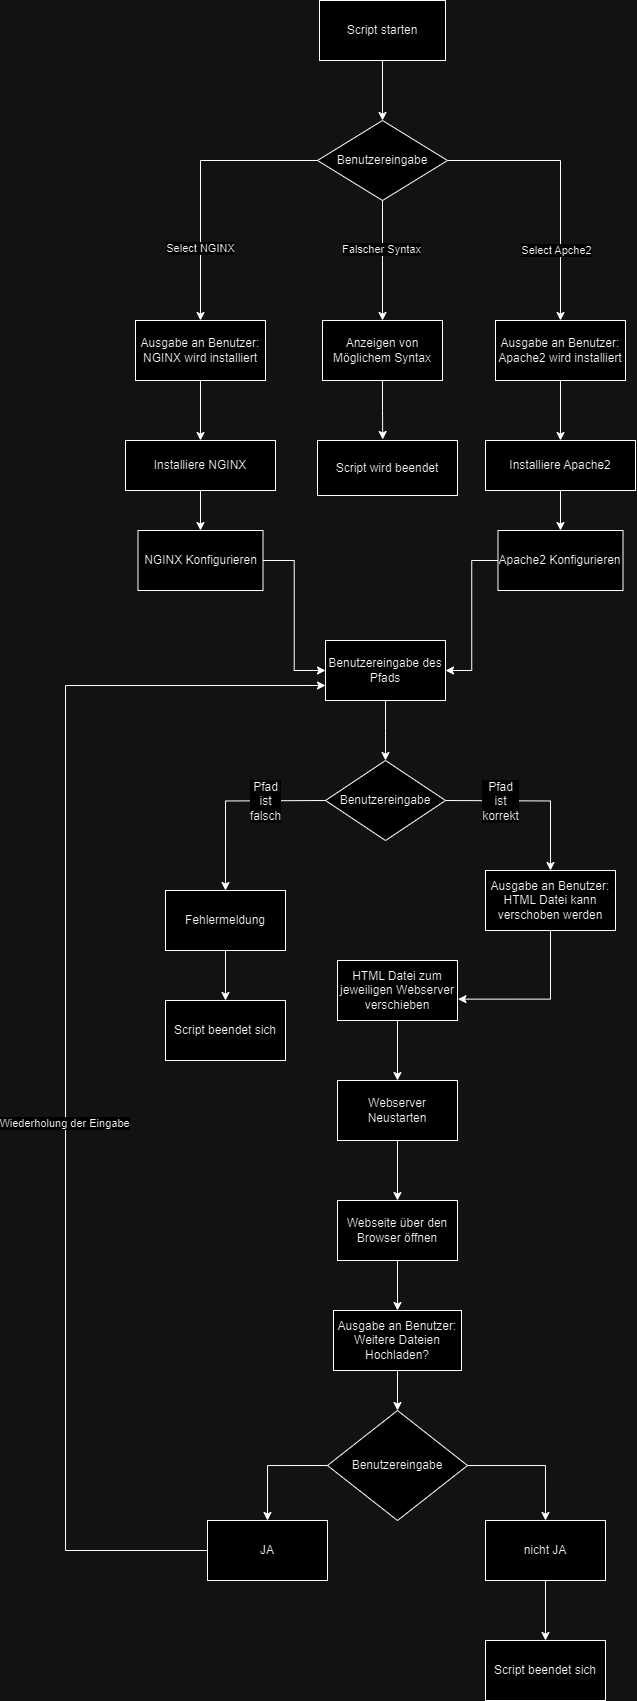

The diagram above was exported from draw.io. Its source (the exported page's mxGraphModel, read from the mxfile embedded in the PNG):
<mxGraphModel dx="989" dy="532" grid="1" gridSize="10" guides="1" tooltips="1" connect="1" arrows="1" fold="1" page="1" pageScale="1" pageWidth="827" pageHeight="1169" math="0" shadow="0">
  <root>
    <mxCell id="0" />
    <mxCell id="1" parent="0" />
    <mxCell id="sjNTEyT-V5rt2ujIT0__-13" style="edgeStyle=orthogonalEdgeStyle;rounded=0;orthogonalLoop=1;jettySize=auto;html=1;entryX=0.5;entryY=0;entryDx=0;entryDy=0;" edge="1" parent="1" source="sjNTEyT-V5rt2ujIT0__-5" target="sjNTEyT-V5rt2ujIT0__-12">
      <mxGeometry relative="1" as="geometry" />
    </mxCell>
    <mxCell id="sjNTEyT-V5rt2ujIT0__-5" value="Script starten" style="rounded=0;whiteSpace=wrap;html=1;" vertex="1" parent="1">
      <mxGeometry x="354" y="40" width="126" height="60" as="geometry" />
    </mxCell>
    <mxCell id="sjNTEyT-V5rt2ujIT0__-29" style="edgeStyle=orthogonalEdgeStyle;rounded=0;orthogonalLoop=1;jettySize=auto;html=1;entryX=0.5;entryY=0;entryDx=0;entryDy=0;" edge="1" parent="1" source="sjNTEyT-V5rt2ujIT0__-6" target="sjNTEyT-V5rt2ujIT0__-26">
      <mxGeometry relative="1" as="geometry" />
    </mxCell>
    <mxCell id="sjNTEyT-V5rt2ujIT0__-6" value="Ausgabe an Benutzer:&lt;br&gt;NGINX wird installiert" style="rounded=0;whiteSpace=wrap;html=1;" vertex="1" parent="1">
      <mxGeometry x="170" y="360" width="130" height="60" as="geometry" />
    </mxCell>
    <mxCell id="sjNTEyT-V5rt2ujIT0__-28" style="edgeStyle=orthogonalEdgeStyle;rounded=0;orthogonalLoop=1;jettySize=auto;html=1;entryX=0.5;entryY=0;entryDx=0;entryDy=0;" edge="1" parent="1" source="sjNTEyT-V5rt2ujIT0__-7" target="sjNTEyT-V5rt2ujIT0__-27">
      <mxGeometry relative="1" as="geometry" />
    </mxCell>
    <mxCell id="sjNTEyT-V5rt2ujIT0__-7" value="Ausgabe an Benutzer:&lt;br&gt;Apache2 wird installiert" style="rounded=0;whiteSpace=wrap;html=1;" vertex="1" parent="1">
      <mxGeometry x="530" y="360" width="130" height="60" as="geometry" />
    </mxCell>
    <mxCell id="sjNTEyT-V5rt2ujIT0__-18" style="edgeStyle=orthogonalEdgeStyle;rounded=0;orthogonalLoop=1;jettySize=auto;html=1;entryX=0.5;entryY=0;entryDx=0;entryDy=0;" edge="1" parent="1" source="sjNTEyT-V5rt2ujIT0__-12" target="sjNTEyT-V5rt2ujIT0__-7">
      <mxGeometry relative="1" as="geometry" />
    </mxCell>
    <mxCell id="sjNTEyT-V5rt2ujIT0__-22" value="Select Apche2" style="edgeLabel;html=1;align=center;verticalAlign=middle;resizable=0;points=[];" vertex="1" connectable="0" parent="sjNTEyT-V5rt2ujIT0__-18">
      <mxGeometry x="-0.4783" y="2" relative="1" as="geometry">
        <mxPoint x="38" y="92" as="offset" />
      </mxGeometry>
    </mxCell>
    <mxCell id="sjNTEyT-V5rt2ujIT0__-19" style="edgeStyle=orthogonalEdgeStyle;rounded=0;orthogonalLoop=1;jettySize=auto;html=1;entryX=0.5;entryY=0;entryDx=0;entryDy=0;" edge="1" parent="1" source="sjNTEyT-V5rt2ujIT0__-12" target="sjNTEyT-V5rt2ujIT0__-6">
      <mxGeometry relative="1" as="geometry" />
    </mxCell>
    <mxCell id="sjNTEyT-V5rt2ujIT0__-20" value="Select NGINX" style="edgeLabel;html=1;align=center;verticalAlign=middle;resizable=0;points=[];" vertex="1" connectable="0" parent="sjNTEyT-V5rt2ujIT0__-19">
      <mxGeometry x="-0.1549" y="-1" relative="1" as="geometry">
        <mxPoint x="1" y="87" as="offset" />
      </mxGeometry>
    </mxCell>
    <mxCell id="sjNTEyT-V5rt2ujIT0__-23" style="edgeStyle=orthogonalEdgeStyle;rounded=0;orthogonalLoop=1;jettySize=auto;html=1;" edge="1" parent="1" source="sjNTEyT-V5rt2ujIT0__-12">
      <mxGeometry relative="1" as="geometry">
        <mxPoint x="417" y="360" as="targetPoint" />
      </mxGeometry>
    </mxCell>
    <mxCell id="sjNTEyT-V5rt2ujIT0__-24" value="Falscher Syntax" style="edgeLabel;html=1;align=center;verticalAlign=middle;resizable=0;points=[];" vertex="1" connectable="0" parent="sjNTEyT-V5rt2ujIT0__-23">
      <mxGeometry x="-0.1867" y="-1" relative="1" as="geometry">
        <mxPoint as="offset" />
      </mxGeometry>
    </mxCell>
    <mxCell id="sjNTEyT-V5rt2ujIT0__-12" value="Benutzereingabe" style="rhombus;whiteSpace=wrap;html=1;" vertex="1" parent="1">
      <mxGeometry x="352" y="160" width="130" height="80" as="geometry" />
    </mxCell>
    <mxCell id="sjNTEyT-V5rt2ujIT0__-25" value="Anzeigen von Möglichem Syntax" style="rounded=0;whiteSpace=wrap;html=1;" vertex="1" parent="1">
      <mxGeometry x="357" y="360" width="120" height="60" as="geometry" />
    </mxCell>
    <mxCell id="sjNTEyT-V5rt2ujIT0__-35" style="edgeStyle=orthogonalEdgeStyle;rounded=0;orthogonalLoop=1;jettySize=auto;html=1;entryX=0.5;entryY=0;entryDx=0;entryDy=0;" edge="1" parent="1" source="sjNTEyT-V5rt2ujIT0__-26" target="sjNTEyT-V5rt2ujIT0__-32">
      <mxGeometry relative="1" as="geometry" />
    </mxCell>
    <mxCell id="sjNTEyT-V5rt2ujIT0__-26" value="Installiere NGINX" style="rounded=0;whiteSpace=wrap;html=1;" vertex="1" parent="1">
      <mxGeometry x="160" y="480" width="150" height="50" as="geometry" />
    </mxCell>
    <mxCell id="sjNTEyT-V5rt2ujIT0__-37" style="edgeStyle=orthogonalEdgeStyle;rounded=0;orthogonalLoop=1;jettySize=auto;html=1;entryX=0.5;entryY=0;entryDx=0;entryDy=0;" edge="1" parent="1" source="sjNTEyT-V5rt2ujIT0__-27" target="sjNTEyT-V5rt2ujIT0__-33">
      <mxGeometry relative="1" as="geometry" />
    </mxCell>
    <mxCell id="sjNTEyT-V5rt2ujIT0__-27" value="Installiere Apache2" style="rounded=0;whiteSpace=wrap;html=1;" vertex="1" parent="1">
      <mxGeometry x="520" y="480" width="150" height="50" as="geometry" />
    </mxCell>
    <mxCell id="sjNTEyT-V5rt2ujIT0__-30" value="Script wird beendet" style="rounded=0;whiteSpace=wrap;html=1;" vertex="1" parent="1">
      <mxGeometry x="352" y="480" width="140" height="55" as="geometry" />
    </mxCell>
    <mxCell id="sjNTEyT-V5rt2ujIT0__-31" style="edgeStyle=orthogonalEdgeStyle;rounded=0;orthogonalLoop=1;jettySize=auto;html=1;entryX=0.466;entryY=-0.018;entryDx=0;entryDy=0;entryPerimeter=0;" edge="1" parent="1" source="sjNTEyT-V5rt2ujIT0__-25" target="sjNTEyT-V5rt2ujIT0__-30">
      <mxGeometry relative="1" as="geometry" />
    </mxCell>
    <mxCell id="sjNTEyT-V5rt2ujIT0__-40" style="edgeStyle=orthogonalEdgeStyle;rounded=0;orthogonalLoop=1;jettySize=auto;html=1;entryX=0;entryY=0.5;entryDx=0;entryDy=0;" edge="1" parent="1" source="sjNTEyT-V5rt2ujIT0__-32" target="sjNTEyT-V5rt2ujIT0__-38">
      <mxGeometry relative="1" as="geometry" />
    </mxCell>
    <mxCell id="sjNTEyT-V5rt2ujIT0__-32" value="NGINX Konfigurieren" style="rounded=0;whiteSpace=wrap;html=1;" vertex="1" parent="1">
      <mxGeometry x="172.5" y="570" width="125" height="60" as="geometry" />
    </mxCell>
    <mxCell id="sjNTEyT-V5rt2ujIT0__-41" style="edgeStyle=orthogonalEdgeStyle;rounded=0;orthogonalLoop=1;jettySize=auto;html=1;entryX=1;entryY=0.5;entryDx=0;entryDy=0;" edge="1" parent="1" source="sjNTEyT-V5rt2ujIT0__-33" target="sjNTEyT-V5rt2ujIT0__-38">
      <mxGeometry relative="1" as="geometry" />
    </mxCell>
    <mxCell id="sjNTEyT-V5rt2ujIT0__-33" value="Apache2 Konfigurieren" style="rounded=0;whiteSpace=wrap;html=1;" vertex="1" parent="1">
      <mxGeometry x="532.5" y="570" width="125" height="60" as="geometry" />
    </mxCell>
    <mxCell id="sjNTEyT-V5rt2ujIT0__-62" style="edgeStyle=orthogonalEdgeStyle;rounded=0;orthogonalLoop=1;jettySize=auto;html=1;entryX=0.5;entryY=0;entryDx=0;entryDy=0;" edge="1" parent="1" source="sjNTEyT-V5rt2ujIT0__-38">
      <mxGeometry relative="1" as="geometry">
        <mxPoint x="420" y="800" as="targetPoint" />
      </mxGeometry>
    </mxCell>
    <mxCell id="sjNTEyT-V5rt2ujIT0__-38" value="Benutzereingabe des Pfads" style="rounded=0;whiteSpace=wrap;html=1;" vertex="1" parent="1">
      <mxGeometry x="360" y="680" width="120" height="60" as="geometry" />
    </mxCell>
    <mxCell id="sjNTEyT-V5rt2ujIT0__-47" style="edgeStyle=orthogonalEdgeStyle;rounded=0;orthogonalLoop=1;jettySize=auto;html=1;entryX=0.5;entryY=0;entryDx=0;entryDy=0;" edge="1" parent="1" source="sjNTEyT-V5rt2ujIT0__-44" target="sjNTEyT-V5rt2ujIT0__-46">
      <mxGeometry relative="1" as="geometry" />
    </mxCell>
    <mxCell id="sjNTEyT-V5rt2ujIT0__-44" value="HTML Datei zum jeweiligen Webserver verschieben" style="rounded=0;whiteSpace=wrap;html=1;" vertex="1" parent="1">
      <mxGeometry x="372" y="1000" width="120" height="60" as="geometry" />
    </mxCell>
    <mxCell id="sjNTEyT-V5rt2ujIT0__-49" style="edgeStyle=orthogonalEdgeStyle;rounded=0;orthogonalLoop=1;jettySize=auto;html=1;entryX=0.5;entryY=0;entryDx=0;entryDy=0;" edge="1" parent="1" source="sjNTEyT-V5rt2ujIT0__-46" target="sjNTEyT-V5rt2ujIT0__-48">
      <mxGeometry relative="1" as="geometry" />
    </mxCell>
    <mxCell id="sjNTEyT-V5rt2ujIT0__-46" value="Webserver Neustarten" style="rounded=0;whiteSpace=wrap;html=1;" vertex="1" parent="1">
      <mxGeometry x="372" y="1120" width="120" height="60" as="geometry" />
    </mxCell>
    <mxCell id="sjNTEyT-V5rt2ujIT0__-75" style="edgeStyle=orthogonalEdgeStyle;rounded=0;orthogonalLoop=1;jettySize=auto;html=1;entryX=0.5;entryY=0;entryDx=0;entryDy=0;" edge="1" parent="1" source="sjNTEyT-V5rt2ujIT0__-48" target="sjNTEyT-V5rt2ujIT0__-74">
      <mxGeometry relative="1" as="geometry" />
    </mxCell>
    <mxCell id="sjNTEyT-V5rt2ujIT0__-48" value="Webseite über den Browser öffnen" style="rounded=0;whiteSpace=wrap;html=1;" vertex="1" parent="1">
      <mxGeometry x="372" y="1240" width="120" height="60" as="geometry" />
    </mxCell>
    <mxCell id="sjNTEyT-V5rt2ujIT0__-54" style="edgeStyle=orthogonalEdgeStyle;rounded=0;orthogonalLoop=1;jettySize=auto;html=1;entryX=0.5;entryY=0;entryDx=0;entryDy=0;" edge="1" parent="1" target="sjNTEyT-V5rt2ujIT0__-53">
      <mxGeometry relative="1" as="geometry">
        <mxPoint x="360" y="840" as="sourcePoint" />
      </mxGeometry>
    </mxCell>
    <mxCell id="sjNTEyT-V5rt2ujIT0__-67" value="&lt;span style=&quot;font-size: 12px; text-wrap: wrap; background-color: rgb(251, 251, 251);&quot;&gt;Pfad ist falsch&lt;/span&gt;" style="edgeLabel;html=1;align=center;verticalAlign=middle;resizable=0;points=[];" vertex="1" connectable="0" parent="sjNTEyT-V5rt2ujIT0__-54">
      <mxGeometry x="-0.092" relative="1" as="geometry">
        <mxPoint x="26" as="offset" />
      </mxGeometry>
    </mxCell>
    <mxCell id="sjNTEyT-V5rt2ujIT0__-51" value="&lt;div&gt;Ausgabe an Benutzer:&lt;/div&gt;HTML Datei kann verschoben werden" style="rounded=0;whiteSpace=wrap;html=1;" vertex="1" parent="1">
      <mxGeometry x="520" y="910" width="130" height="60" as="geometry" />
    </mxCell>
    <mxCell id="sjNTEyT-V5rt2ujIT0__-52" style="edgeStyle=orthogonalEdgeStyle;rounded=0;orthogonalLoop=1;jettySize=auto;html=1;entryX=0.5;entryY=0;entryDx=0;entryDy=0;" edge="1" parent="1" target="sjNTEyT-V5rt2ujIT0__-51">
      <mxGeometry relative="1" as="geometry">
        <mxPoint x="480" y="840" as="sourcePoint" />
      </mxGeometry>
    </mxCell>
    <mxCell id="sjNTEyT-V5rt2ujIT0__-68" value="&lt;span style=&quot;font-size: 12px; text-wrap: wrap; background-color: rgb(251, 251, 251);&quot;&gt;Pfad ist korrekt&lt;/span&gt;" style="edgeLabel;html=1;align=center;verticalAlign=middle;resizable=0;points=[];" vertex="1" connectable="0" parent="sjNTEyT-V5rt2ujIT0__-52">
      <mxGeometry x="-0.2478" y="1" relative="1" as="geometry">
        <mxPoint x="-11" y="1" as="offset" />
      </mxGeometry>
    </mxCell>
    <mxCell id="sjNTEyT-V5rt2ujIT0__-57" style="edgeStyle=orthogonalEdgeStyle;rounded=0;orthogonalLoop=1;jettySize=auto;html=1;" edge="1" parent="1" source="sjNTEyT-V5rt2ujIT0__-53" target="sjNTEyT-V5rt2ujIT0__-60">
      <mxGeometry relative="1" as="geometry">
        <mxPoint x="260" y="1000" as="targetPoint" />
      </mxGeometry>
    </mxCell>
    <mxCell id="sjNTEyT-V5rt2ujIT0__-53" value="Fehlermeldung" style="rounded=0;whiteSpace=wrap;html=1;" vertex="1" parent="1">
      <mxGeometry x="200" y="930" width="120" height="60" as="geometry" />
    </mxCell>
    <mxCell id="sjNTEyT-V5rt2ujIT0__-60" value="Script beendet sich" style="rounded=0;whiteSpace=wrap;html=1;" vertex="1" parent="1">
      <mxGeometry x="200" y="1040" width="120" height="60" as="geometry" />
    </mxCell>
    <mxCell id="sjNTEyT-V5rt2ujIT0__-66" value="Benutzereingabe" style="rhombus;whiteSpace=wrap;html=1;" vertex="1" parent="1">
      <mxGeometry x="360" y="800" width="120" height="80" as="geometry" />
    </mxCell>
    <mxCell id="sjNTEyT-V5rt2ujIT0__-70" style="edgeStyle=orthogonalEdgeStyle;rounded=0;orthogonalLoop=1;jettySize=auto;html=1;entryX=1.004;entryY=0.644;entryDx=0;entryDy=0;entryPerimeter=0;exitX=0.5;exitY=1;exitDx=0;exitDy=0;" edge="1" parent="1" source="sjNTEyT-V5rt2ujIT0__-51" target="sjNTEyT-V5rt2ujIT0__-44">
      <mxGeometry relative="1" as="geometry" />
    </mxCell>
    <mxCell id="sjNTEyT-V5rt2ujIT0__-79" style="edgeStyle=orthogonalEdgeStyle;rounded=0;orthogonalLoop=1;jettySize=auto;html=1;entryX=0.5;entryY=0;entryDx=0;entryDy=0;" edge="1" parent="1" source="sjNTEyT-V5rt2ujIT0__-73" target="sjNTEyT-V5rt2ujIT0__-77">
      <mxGeometry relative="1" as="geometry" />
    </mxCell>
    <mxCell id="sjNTEyT-V5rt2ujIT0__-80" style="edgeStyle=orthogonalEdgeStyle;rounded=0;orthogonalLoop=1;jettySize=auto;html=1;entryX=0.5;entryY=0;entryDx=0;entryDy=0;exitX=0;exitY=0.5;exitDx=0;exitDy=0;" edge="1" parent="1" source="sjNTEyT-V5rt2ujIT0__-73" target="sjNTEyT-V5rt2ujIT0__-78">
      <mxGeometry relative="1" as="geometry" />
    </mxCell>
    <mxCell id="sjNTEyT-V5rt2ujIT0__-73" value="Benutzereingabe" style="rhombus;whiteSpace=wrap;html=1;" vertex="1" parent="1">
      <mxGeometry x="362" y="1450" width="140" height="110" as="geometry" />
    </mxCell>
    <mxCell id="sjNTEyT-V5rt2ujIT0__-76" style="edgeStyle=orthogonalEdgeStyle;rounded=0;orthogonalLoop=1;jettySize=auto;html=1;entryX=0.5;entryY=0;entryDx=0;entryDy=0;" edge="1" parent="1" source="sjNTEyT-V5rt2ujIT0__-74" target="sjNTEyT-V5rt2ujIT0__-73">
      <mxGeometry relative="1" as="geometry" />
    </mxCell>
    <mxCell id="sjNTEyT-V5rt2ujIT0__-74" value="Ausgabe an Benutzer:&lt;div&gt;Weitere Dateien Hochladen?&lt;/div&gt;" style="rounded=0;whiteSpace=wrap;html=1;" vertex="1" parent="1">
      <mxGeometry x="368" y="1350" width="128" height="60" as="geometry" />
    </mxCell>
    <mxCell id="sjNTEyT-V5rt2ujIT0__-85" style="edgeStyle=orthogonalEdgeStyle;rounded=0;orthogonalLoop=1;jettySize=auto;html=1;entryX=0.5;entryY=0;entryDx=0;entryDy=0;" edge="1" parent="1" source="sjNTEyT-V5rt2ujIT0__-77" target="sjNTEyT-V5rt2ujIT0__-84">
      <mxGeometry relative="1" as="geometry" />
    </mxCell>
    <mxCell id="sjNTEyT-V5rt2ujIT0__-77" value="nicht JA" style="rounded=0;whiteSpace=wrap;html=1;" vertex="1" parent="1">
      <mxGeometry x="520" y="1560" width="120" height="60" as="geometry" />
    </mxCell>
    <mxCell id="sjNTEyT-V5rt2ujIT0__-81" style="edgeStyle=orthogonalEdgeStyle;rounded=0;orthogonalLoop=1;jettySize=auto;html=1;entryX=0;entryY=0.75;entryDx=0;entryDy=0;" edge="1" parent="1" source="sjNTEyT-V5rt2ujIT0__-78" target="sjNTEyT-V5rt2ujIT0__-38">
      <mxGeometry relative="1" as="geometry">
        <Array as="points">
          <mxPoint x="100" y="1590" />
          <mxPoint x="100" y="725" />
        </Array>
      </mxGeometry>
    </mxCell>
    <mxCell id="sjNTEyT-V5rt2ujIT0__-83" value="Wiederholung der Eingabe" style="edgeLabel;html=1;align=center;verticalAlign=middle;resizable=0;points=[];" vertex="1" connectable="0" parent="sjNTEyT-V5rt2ujIT0__-81">
      <mxGeometry x="-0.1011" y="1" relative="1" as="geometry">
        <mxPoint as="offset" />
      </mxGeometry>
    </mxCell>
    <mxCell id="sjNTEyT-V5rt2ujIT0__-78" value="JA" style="rounded=0;whiteSpace=wrap;html=1;" vertex="1" parent="1">
      <mxGeometry x="242" y="1560" width="120" height="60" as="geometry" />
    </mxCell>
    <mxCell id="sjNTEyT-V5rt2ujIT0__-84" value="Script beendet sich" style="rounded=0;whiteSpace=wrap;html=1;" vertex="1" parent="1">
      <mxGeometry x="520" y="1680" width="120" height="60" as="geometry" />
    </mxCell>
  </root>
</mxGraphModel>